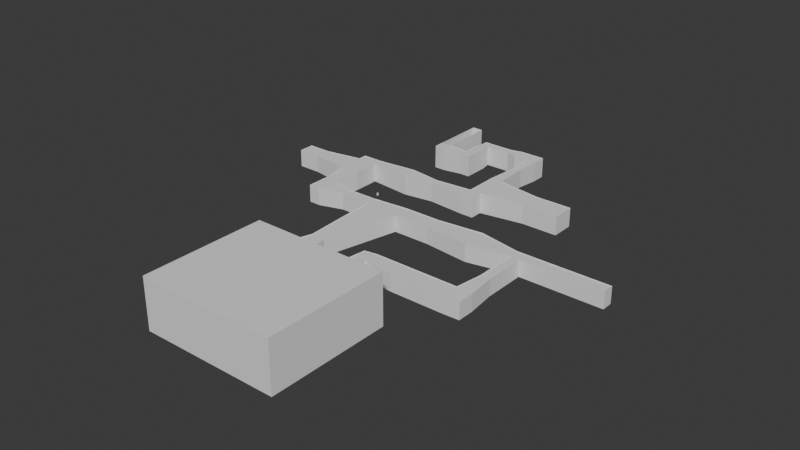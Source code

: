 # Source: juraj_level.blend  (saved by Blender 4.2.66; exported with 4.5.12 LTS)
import bpy
from mathutils import Matrix  # noqa: F401  (used for matrix-valued properties, if any)

bpy.ops.wm.read_factory_settings(use_empty=True)
scene = bpy.context.scene
scene.name = 'Scene'

# ---- collections
col_collection = bpy.data.collections.new('Collection'); scene.collection.children.link(col_collection)

# ---- world
world_world = bpy.data.worlds.new('World'); scene.world = world_world
world_world.use_nodes = True; world_world.node_tree.nodes.clear()
_N = world_world.node_tree.nodes; _L = world_world.node_tree.links
n0 = _N.new('ShaderNodeOutputWorld'); n0.name = 'World Output'; n0.location = (300, 300)
n1 = _N.new('ShaderNodeBackground'); n1.name = 'Background'; n1.location = (10, 300)
n1.inputs[0].default_value = (0.05088, 0.05088, 0.05088, 1.0)
_L.new(n1.outputs[0], n0.inputs[0])
n0.is_active_output = True
world_world.color = (0.05088, 0.05088, 0.05088)
world_world.sun_shadow_jitter_overblur = 0.0

# ---- meshes
me_cube_001 = bpy.data.meshes.new('Cube.001')
me_cube_001.from_pydata([(-1.0, -1.0, -1.0), (-1.0, -1.0, 1.0), (-1.0, 1.0, -1.0), (-1.0, 1.0, 1.0), (1.0, -1.0, -1.0), (1.0, -1.0, 1.0), (1.0, 1.0, -1.0), (1.0, 1.0, 1.0)], [], [(0, 1, 3, 2), (2, 3, 7, 6), (6, 7, 5, 4), (4, 5, 1, 0), (2, 6, 4, 0), (7, 3, 1, 5)])
_uv = me_cube_001.uv_layers.new(name='UVMap')
_uv.uv.foreach_set('vector', [0.375, 0.0, 0.625, 0.0, 0.625, 0.25, 0.375, 0.25, 0.375, 0.25, 0.625, 0.25, 0.625, 0.5, 0.375, 0.5, 0.375, 0.5, 0.625, 0.5, 0.625, 0.75, 0.375, 0.75, 0.375, 0.75, 0.625, 0.75, 0.625, 1.0, 0.375, 1.0, 0.125, 0.5, 0.375, 0.5, 0.375, 0.75, 0.125, 0.75, 0.625, 0.5, 0.875, 0.5, 0.875, 0.75, 0.625, 0.75])
me_cube_001.update()
me_cube_003 = bpy.data.meshes.new('Cube.003')
me_cube_003.from_pydata([(-4.255, 126.0, -4.139), (-4.255, 126.0, 2.107), (-4.255, 128.0, -4.139), (-4.255, 128.0, 2.107), (4.255, 126.0, -4.139), (4.255, 126.0, 2.107), (4.255, 128.0, -4.139), (4.255, 128.0, 2.107), (-4.255, 86.45, -4.139), (-4.255, 86.45, 2.107), (4.255, 86.45, 2.107), (4.255, 86.45, -4.139), (-4.255, 76.91, -4.139), (-4.255, 76.91, 2.107), (4.255, 76.91, 2.107), (4.255, 76.91, -4.139), (19.79, 85.23, 1.312), (19.79, 85.23, -3.345), (19.79, 78.12, 1.312), (19.79, 78.12, -3.345), (28.08, 85.23, 1.312), (28.08, 85.23, -3.345), (28.08, 78.12, 1.312), (28.08, 78.12, -3.345), (19.79, 98.6, 1.312), (19.79, 98.6, -3.345), (28.08, 98.6, 1.312), (28.08, 98.6, -3.345), (20.69, 105.5, 0.8079), (20.69, 105.5, -2.84), (27.18, 105.5, 0.8079), (27.18, 105.5, -2.84), (20.69, 111.5, 0.8079), (20.69, 111.5, -2.84), (27.18, 111.5, 0.8079), (27.18, 111.5, -2.84), (46.42, 105.5, 0.8079), (46.42, 105.5, -2.84), (46.42, 111.5, 0.8079), (46.42, 111.5, -2.84), (54.39, 103.1, 0.8079), (54.39, 103.1, -2.84), (54.39, 113.8, 0.8079), (54.39, 113.8, -2.84), (65.08, 103.1, 0.8079), (65.08, 103.1, -2.84), (65.08, 113.8, 0.8079), (65.08, 113.8, -2.84), (74.27, 103.1, 0.8079), (74.27, 103.1, -2.84), (74.27, 113.8, 0.8079), (74.27, 113.8, -2.84), (66.68, 85.37, 0.1731), (66.68, 85.37, -2.206), (72.67, 85.37, 0.1731), (72.67, 85.37, -2.206), (64.96, 57.27, 0.8551), (64.96, 57.27, -2.888), (74.39, 57.27, 0.8551), (74.39, 57.27, -2.888), (64.96, 30.37, 0.8551), (64.96, 30.37, -2.888), (74.39, 30.37, 0.8551), (74.39, 30.37, -2.888), (64.96, 20.26, 0.8551), (64.96, 20.26, -2.888), (74.39, 20.26, 0.8551), (74.39, 20.26, -2.888), (34.87, 28.82, 0.2813), (34.87, 28.82, -2.314), (34.87, 21.81, 0.2813), (34.87, 21.81, -2.314), (10.75, 30.91, 1.058), (10.75, 30.91, -3.09), (10.75, 19.71, 1.058), (10.75, 19.71, -3.09), (-21.52, 28.82, 0.2838), (-21.52, 28.82, -2.316), (-21.52, 21.8, 0.2838), (-21.52, 21.8, -2.316), (-37.75, 28.82, 0.2838), (-37.75, 28.82, -2.316), (-37.75, 21.8, 0.2838), (-37.75, 21.8, -2.316), (-21.52, 0.6078, 0.2838), (-21.52, 0.6078, -2.316), (-37.75, 0.6078, 0.2838), (-37.75, 0.6078, -2.316), (-25.01, -19.18, -0.2753), (-25.01, -19.18, -1.757), (-34.26, -19.18, -0.2753), (-34.26, -19.18, -1.757), (-25.01, -38.08, -0.2753), (-25.01, -38.08, -1.757), (-34.26, -38.08, -0.2753), (-34.26, -38.08, -1.757), (-5.774, -24.39, -0.6836), (-5.774, -24.39, -1.349), (-5.774, -32.87, -0.6836), (-5.774, -32.87, -1.349), (18.62, -24.39, -0.6836), (18.62, -24.39, -1.349), (18.62, -32.87, -0.6836), (18.62, -32.87, -1.349), (47.43, -21.82, -0.6836), (47.43, -21.82, -1.349), (47.43, -35.44, -0.6836), (47.43, -35.44, -1.349), (76.28, -21.82, -0.6836), (76.28, -21.82, -1.349), (76.28, -35.44, -0.6836), (76.28, -35.44, -1.349), (112.1, -18.25, -0.5091), (112.1, -18.25, -1.523), (112.1, -39.01, -0.5091), (112.1, -39.01, -1.523), (144.7, -24.27, -0.8034), (144.7, -24.27, -1.229), (144.7, -32.99, -0.8034), (144.7, -32.99, -1.229), (152.3, -24.27, -0.8034), (152.3, -24.27, -1.229), (152.3, -32.99, -0.8034), (152.3, -32.99, -1.229), (144.7, -66.12, -0.8034), (144.7, -66.12, -1.229), (152.3, -66.12, -0.8034), (152.3, -66.12, -1.229), (142.3, -88.15, -0.2822), (142.3, -88.15, -1.75), (154.7, -88.15, -0.6683), (154.7, -88.15, -1.364), (142.3, -101.5, -0.2822), (142.3, -101.5, -1.75), (154.7, -101.5, -0.6683), (154.7, -101.5, -1.364), (98.32, -88.15, -0.2822), (98.32, -88.15, -1.75), (98.32, -101.5, -0.2822), (98.32, -101.5, -1.75), (75.64, -88.15, -0.2822), (75.64, -88.15, -1.75), (75.02, -99.09, -0.3415), (75.02, -99.09, -1.675), (-67.45, 17.35, -0.2626), (-67.45, 17.35, -1.77), (-67.45, 5.061, -0.2626), (-67.45, 5.061, -1.77), (-85.67, 17.35, -0.2626), (-85.67, 17.35, -1.77), (-85.67, 5.061, -0.2626), (-85.67, 5.061, -1.77), (21.65, -93.96, -0.8776), (21.65, -93.96, -1.155), (33.66, -95.03, -0.8776), (33.66, -95.03, -1.155), (15.22, -115.7, -0.7748), (15.22, -115.7, -1.258), (36.14, -117.6, -0.7748), (36.14, -117.6, -1.258), (108.9, 52.78, 0.2306), (108.9, 52.78, -2.263), (108.9, 34.86, 0.2306), (108.9, 34.86, -2.263), (137.8, 52.78, 0.2306), (137.8, 52.78, -2.263), (137.8, 34.86, 0.2306), (137.8, 34.86, -2.263), (189.3, -24.27, -0.8034), (189.3, -24.27, -1.229), (189.3, -32.99, -0.8034), (189.3, -32.99, -1.229), (217.0, -24.27, -0.8034), (217.0, -24.27, -1.229), (217.0, -32.99, -0.8034), (217.0, -32.99, -1.229), (64.96, -96.63, -0.4008), (64.96, -96.63, -1.599), (65.52, -89.3, -0.7168), (61.02, -133.0, -0.4008), (61.02, -133.0, -1.599), (78.34, -133.0, -0.4008), (78.34, -133.0, -1.599), (61.02, -136.8, -0.4008), (61.02, -136.8, -1.599), (78.34, -136.8, -0.4008), (78.34, -136.8, -1.599), (61.02, -181.1, -0.4008), (61.02, -181.1, -1.599), (78.34, -181.1, -0.4008), (78.34, -181.1, -1.599), (16.23, -136.8, -0.4008), (16.23, -136.8, -1.599), (16.23, -181.1, -0.4008), (16.23, -181.1, -1.599), (122.7, -136.8, -0.4008), (122.7, -136.8, -1.599), (122.7, -181.1, -0.4008), (122.7, -181.1, -1.599), (61.02, -232.4, -0.4008), (61.02, -232.4, -1.599), (78.34, -232.4, -0.4008), (78.34, -232.4, -1.599), (16.23, -232.4, -0.4008), (16.23, -232.4, -1.599), (122.7, -232.4, -0.4008), (122.7, -232.4, -1.599), (65.52, -89.3, -2.185), (18.62, -24.39, 11.91), (18.62, -32.87, 11.91), (47.43, -21.82, 11.91), (47.43, -35.44, 11.91), (76.28, -21.82, 11.91), (76.28, -35.44, 11.91), (112.1, -18.25, 12.09), (112.1, -39.01, 12.09), (144.7, -24.27, 11.79), (144.7, -32.99, 11.79), (152.3, -24.27, 11.79), (152.3, -32.99, 11.79), (144.7, -66.12, 11.79), (152.3, -66.12, 11.79), (142.3, -88.15, 12.31), (154.7, -88.15, 11.93), (142.3, -101.5, 12.31), (154.7, -101.5, 11.93), (98.32, -88.15, 12.31), (98.32, -101.5, 12.31), (75.64, -88.15, 12.31), (75.02, -99.09, 12.25), (21.65, -93.96, 11.72), (33.66, -95.03, 11.72), (15.22, -115.7, 11.82), (36.14, -117.6, 11.82), (189.3, -24.27, 11.79), (189.3, -32.99, 11.79), (217.0, -24.27, 11.79), (217.0, -32.99, 11.79), (64.96, -96.63, 12.19), (65.52, -89.3, 11.88), (61.02, -133.0, 12.19), (78.34, -133.0, 12.19), (61.02, -136.8, 12.19), (78.34, -136.8, 12.19), (-4.255, 126.0, 14.57), (-4.255, 128.0, 14.57), (4.255, 126.0, 14.57), (4.255, 128.0, 14.57), (-4.255, 86.45, 14.57), (4.255, 86.45, 14.57), (-4.255, 76.91, 14.57), (4.255, 76.91, 14.57), (19.79, 85.23, 13.78), (19.79, 78.12, 13.78), (28.08, 85.23, 13.78), (28.08, 78.12, 13.78), (19.79, 98.6, 13.78), (28.08, 98.6, 13.78), (20.69, 105.5, 13.27), (27.18, 105.5, 13.27), (20.69, 111.5, 13.27), (27.18, 111.5, 13.27), (46.42, 105.5, 13.27), (46.42, 111.5, 13.27), (54.39, 103.1, 13.27), (54.39, 113.8, 13.27), (65.08, 103.1, 13.27), (65.08, 113.8, 13.27), (74.27, 103.1, 13.27), (74.27, 113.8, 13.27), (66.68, 85.37, 12.64), (72.67, 85.37, 12.64), (64.96, 57.27, 13.32), (74.39, 57.27, 13.32), (64.96, 30.37, 13.32), (74.39, 30.37, 13.32), (64.96, 20.26, 13.32), (74.39, 20.26, 13.32), (34.87, 28.82, 12.74), (34.87, 21.81, 12.74), (10.75, 30.91, 13.52), (10.75, 19.71, 13.52), (-21.52, 28.82, 12.75), (-21.52, 21.8, 12.75), (-37.75, 28.82, 12.75), (-37.75, 21.8, 12.75), (-21.52, 0.6078, 12.75), (-37.75, 0.6078, 12.75), (-25.01, -19.18, 12.19), (-34.26, -19.18, 12.19), (-25.01, -38.08, 12.19), (-34.26, -38.08, 12.19), (-5.774, -24.39, 11.78), (-5.774, -32.87, 11.78), (18.62, -24.39, 11.78), (18.62, -32.87, 11.78), (-67.45, 17.35, 12.2), (-67.45, 5.061, 12.2), (-85.67, 17.35, 12.2), (-85.67, 5.061, 12.2), (108.9, 52.78, 12.69), (108.9, 34.86, 12.69), (137.8, 52.78, 12.69), (137.8, 34.86, 12.69), (217.0, -24.27, 12.32), (217.0, -32.99, 12.32), (61.02, -136.8, 37.32), (78.34, -136.8, 37.32), (16.23, -136.8, 37.32), (16.23, -181.1, 37.32), (122.7, -136.8, 37.32), (122.7, -181.1, 37.32), (61.02, -232.4, 37.32), (78.34, -232.4, 37.32), (16.23, -232.4, 37.32), (122.7, -232.4, 37.32), (61.02, -136.8, 12.14), (78.34, -136.8, 12.14), (-4.255, 86.45, 14.21), (4.255, 86.45, 14.21), (-4.255, 76.91, 14.21), (4.255, 76.91, 14.21), (19.79, 85.23, 13.42), (19.79, 78.12, 13.42), (28.08, 85.23, 13.42), (28.08, 78.12, 13.42), (19.79, 98.6, 13.42), (28.08, 98.6, 13.42), (20.69, 105.5, 12.91), (27.18, 105.5, 12.91), (20.69, 111.5, 12.91), (27.18, 111.5, 12.91), (46.42, 105.5, 12.91), (46.42, 111.5, 12.91), (54.39, 103.1, 12.91), (54.39, 113.8, 12.91), (65.08, 103.1, 12.91), (65.08, 113.8, 12.91), (74.27, 103.1, 12.91), (74.27, 113.8, 12.91), (66.68, 85.37, 12.28), (72.67, 85.37, 12.28), (64.96, 57.27, 12.96), (74.39, 57.27, 12.96), (64.96, 30.37, 12.96), (74.39, 30.37, 12.96), (64.96, 20.26, 12.96), (74.39, 20.26, 12.96), (34.87, 28.82, 12.39), (34.87, 21.81, 12.39), (10.75, 30.91, 13.16), (10.75, 19.71, 13.16), (-21.52, 28.82, 12.39), (-21.52, 21.8, 12.39), (-37.75, 28.82, 12.39), (-37.75, 21.8, 12.39), (-21.52, 0.6078, 12.39), (-37.75, 0.6078, 12.39), (-25.01, -19.18, 11.83), (-34.26, -19.18, 11.83), (-25.01, -38.08, 11.83), (-34.26, -38.08, 11.83), (-5.774, -24.39, 11.42), (-5.774, -32.87, 11.42), (18.62, -24.39, 11.42), (18.62, -32.87, 11.42), (47.43, -21.82, 11.42), (47.43, -35.44, 11.42), (76.28, -21.82, 11.42), (76.28, -35.44, 11.42), (112.1, -18.25, 11.6), (112.1, -39.01, 11.6), (144.7, -24.27, 11.3), (144.7, -32.99, 11.3), (152.3, -24.27, 11.3), (152.3, -32.99, 11.3), (144.7, -66.12, 11.3), (152.3, -66.12, 11.3), (142.3, -88.15, 11.82), (154.7, -88.15, 11.44), (142.3, -101.5, 11.82), (154.7, -101.5, 11.44), (98.32, -88.15, 11.82), (98.32, -101.5, 11.82), (75.64, -88.15, 11.82), (75.02, -99.09, 11.76), (-67.45, 17.35, 11.84), (-67.45, 5.061, 11.84), (-85.67, 17.35, 11.84), (-85.67, 5.061, 11.84), (21.65, -93.96, 11.23), (33.66, -95.03, 11.23), (15.22, -115.7, 11.33), (36.14, -117.6, 11.33), (108.9, 52.78, 12.34), (108.9, 34.86, 12.34), (137.8, 52.78, 12.34), (137.8, 34.86, 12.34), (189.3, -24.27, 11.3), (189.3, -32.99, 11.3), (217.0, -24.27, 11.3), (217.0, -32.99, 11.3), (64.96, -96.63, 11.7), (65.52, -89.3, 11.39), (61.02, -133.0, 11.7), (78.34, -133.0, 11.7), (61.02, -136.8, 11.7), (78.34, -136.8, 11.7)], [], [(0, 1, 3, 2), (2, 3, 7, 6), (6, 7, 5, 4), (1, 0, 8, 9), (2, 6, 4, 0), (7, 3, 1, 5), (8, 11, 15, 12), (0, 4, 11, 8), (5, 1, 9, 10), (4, 5, 10, 11), (15, 14, 13, 12), (9, 8, 12, 13), (10, 9, 13, 14), (14, 15, 19, 18), (18, 19, 23, 22), (11, 10, 16, 17), (15, 11, 17, 19), (10, 14, 18, 16), (21, 20, 22, 23), (19, 17, 21, 23), (20, 21, 27, 26), (16, 18, 22, 20), (24, 26, 30, 28), (16, 20, 26, 24), (17, 16, 24, 25), (21, 17, 25, 27), (31, 29, 33, 35), (26, 27, 31, 30), (27, 25, 29, 31), (25, 24, 28, 29), (33, 32, 34, 35), (29, 28, 32, 33), (28, 30, 34, 32), (34, 30, 36, 38), (37, 39, 43, 41), (31, 35, 39, 37), (35, 34, 38, 39), (30, 31, 37, 36), (41, 43, 47, 45), (36, 37, 41, 40), (38, 36, 40, 42), (39, 38, 42, 43), (45, 47, 51, 49), (40, 41, 45, 44), (42, 40, 44, 46), (43, 42, 46, 47), (48, 49, 51, 50), (49, 48, 54, 55), (46, 44, 48, 50), (47, 46, 50, 51), (54, 52, 56, 58), (45, 49, 55, 53), (44, 45, 53, 52), (48, 44, 52, 54), (57, 59, 63, 61), (55, 54, 58, 59), (53, 55, 59, 57), (52, 53, 57, 56), (56, 57, 61, 60), (58, 56, 60, 62), (59, 58, 160, 161), (63, 62, 66, 67), (65, 67, 66, 64), (61, 63, 67, 65), (65, 64, 70, 71), (62, 60, 64, 66), (70, 68, 72, 74), (64, 60, 68, 70), (60, 61, 69, 68), (61, 65, 71, 69), (74, 72, 76, 78), (71, 70, 74, 75), (69, 71, 75, 73), (68, 69, 73, 72), (79, 78, 84, 85), (75, 74, 78, 79), (73, 75, 79, 77), (72, 73, 77, 76), (80, 81, 83, 82), (77, 79, 83, 81), (76, 77, 81, 80), (78, 76, 80, 82), (87, 85, 89, 91), (78, 82, 86, 84), (83, 79, 85, 87), (83, 87, 147, 145), (88, 90, 94, 92), (86, 87, 91, 90), (84, 86, 90, 88), (85, 84, 88, 89), (93, 92, 94, 95), (92, 93, 99, 98), (91, 89, 93, 95), (90, 91, 95, 94), (99, 97, 101, 103), (88, 92, 98, 96), (89, 88, 96, 97), (93, 89, 97, 99), (100, 102, 106, 104), (98, 99, 103, 102), (96, 98, 102, 100), (97, 96, 100, 101), (105, 104, 108, 109), (101, 100, 104, 105), (103, 101, 105, 107), (102, 103, 153, 152), (111, 109, 113, 115), (107, 105, 109, 111), (106, 107, 111, 110), (104, 106, 110, 108), (112, 114, 118, 116), (110, 111, 115, 114), (108, 110, 114, 112), (109, 108, 112, 113), (119, 117, 121, 123), (113, 112, 116, 117), (115, 113, 117, 119), (114, 115, 119, 118), (121, 120, 168, 169), (123, 122, 126, 127), (116, 118, 122, 120), (117, 116, 120, 121), (125, 127, 131, 129), (122, 118, 124, 126), (118, 119, 125, 124), (119, 123, 127, 125), (129, 131, 135, 133), (124, 125, 129, 128), (126, 124, 128, 130), (127, 126, 130, 131), (132, 133, 135, 134), (132, 128, 136, 138), (130, 128, 132, 134), (131, 130, 134, 135), (137, 139, 143, 141), (133, 132, 138, 139), (129, 133, 139, 137), (128, 129, 137, 136), (136, 137, 141, 140), (138, 136, 140, 142), (139, 138, 142, 143), (146, 144, 148, 150), (87, 86, 146, 147), (86, 82, 144, 146), (82, 83, 145, 144), (148, 149, 151, 150), (144, 145, 149, 148), (145, 147, 151, 149), (147, 146, 150, 151), (155, 154, 158, 159), (106, 102, 152, 154), (103, 107, 155, 153), (107, 106, 154, 155), (156, 157, 159, 158), (154, 152, 156, 158), (152, 153, 157, 156), (153, 155, 159, 157), (161, 160, 164, 165), (63, 59, 161, 163), (58, 62, 162, 160), (62, 63, 163, 162), (165, 164, 166, 167), (160, 162, 166, 164), (162, 163, 167, 166), (163, 161, 165, 167), (168, 170, 174, 172), (123, 121, 169, 171), (122, 123, 171, 170), (120, 122, 170, 168), (173, 172, 174, 175), (169, 168, 172, 173), (171, 169, 173, 175), (170, 171, 175, 174), (143, 142, 181, 182), (180, 182, 186, 184), (177, 143, 182, 180), (176, 177, 180, 179), (142, 176, 179, 181), (185, 183, 187, 189), (179, 180, 184, 183), (181, 179, 183, 185), (182, 181, 185, 186), (188, 190, 202, 200), (190, 186, 196, 198), (184, 186, 190, 188), (187, 183, 191, 193), (191, 192, 194, 193), (198, 197, 205, 206), (184, 188, 194, 192), (183, 184, 192, 191), (196, 195, 197, 198), (186, 185, 195, 196), (185, 189, 197, 195), (190, 198, 206, 202), (199, 200, 202, 201), (200, 199, 203, 204), (201, 202, 206, 205), (187, 193, 203, 199), (193, 194, 204, 203), (194, 188, 200, 204), (189, 187, 199, 201), (197, 189, 201, 205), (140, 141, 207, 178), (177, 176, 178, 207), (141, 143, 177, 207), (140, 178, 176, 142), (178, 140, 228, 239), (140, 136, 226, 228), (120, 168, 234, 218), (183, 179, 240, 242), (142, 138, 227, 229), (104, 108, 212, 210), (120, 116, 216, 218), (158, 156, 232, 233), (185, 181, 241, 243), (128, 124, 220, 222), (154, 158, 233, 231), (170, 122, 219, 235), (128, 136, 226, 222), (114, 118, 217, 215), (130, 126, 221, 223), (110, 106, 211, 213), (142, 181, 241, 229), (138, 132, 224, 227), (116, 112, 214, 216), (152, 156, 232, 230), (122, 126, 221, 219), (179, 176, 238, 240), (176, 178, 239, 238), (104, 100, 208, 210), (134, 132, 224, 225), (118, 124, 220, 217), (170, 174, 237, 235), (172, 168, 234, 236), (152, 102, 209, 230), (154, 106, 211, 231), (114, 110, 213, 215), (134, 130, 223, 225), (112, 108, 212, 214), (50, 46, 267, 269), (38, 34, 261, 263), (90, 86, 287, 289), (72, 76, 282, 280), (88, 84, 286, 288), (78, 74, 281, 283), (66, 64, 276, 277), (26, 20, 254, 257), (14, 13, 250, 251), (62, 66, 277, 275), (24, 16, 252, 256), (94, 92, 290, 291), (48, 54, 271, 268), (13, 9, 248, 250), (90, 94, 291, 289), (82, 80, 284, 285), (86, 146, 297, 287), (1, 3, 245, 244), (52, 44, 266, 270), (82, 144, 296, 285), (40, 36, 262, 264), (26, 30, 259, 257), (42, 38, 263, 265), (28, 24, 256, 258), (64, 70, 279, 276), (58, 160, 300, 273), (148, 150, 299, 298), (80, 76, 282, 284), (18, 14, 251, 253), (60, 68, 278, 274), (52, 56, 272, 270), (144, 148, 298, 296), (10, 16, 252, 249), (7, 5, 246, 247), (58, 54, 271, 273), (62, 162, 301, 275), (150, 146, 297, 299), (98, 92, 290, 293), (32, 34, 261, 260), (96, 88, 288, 292), (78, 84, 286, 283), (44, 40, 264, 266), (46, 42, 265, 267), (164, 166, 303, 302), (20, 22, 255, 254), (68, 72, 280, 278), (160, 164, 302, 300), (28, 32, 260, 258), (74, 70, 279, 281), (22, 18, 253, 255), (162, 166, 303, 301), (50, 48, 268, 269), (9, 1, 244, 248), (60, 56, 272, 274), (102, 98, 293, 295), (10, 5, 246, 249), (30, 36, 262, 259), (100, 96, 292, 294), (174, 172, 304, 305), (245, 3, 7, 247), (205, 201, 313, 315), (191, 193, 309, 308), (201, 199, 312, 313), (197, 205, 315, 311), (195, 197, 311, 310), (185, 195, 310, 307), (183, 191, 308, 306), (199, 203, 314, 312), (193, 203, 314, 309), (309, 314, 312, 313, 315, 311, 310, 307, 306, 308), (306, 307, 317, 316), (319, 318, 320, 321), (319, 321, 323, 322), (322, 323, 325, 324), (326, 327, 329, 328), (322, 324, 327, 326), (328, 329, 331, 330), (331, 329, 332, 333), (333, 332, 334, 335), (335, 334, 336, 337), (337, 336, 338, 339), (341, 340, 342, 343), (338, 336, 340, 341), (343, 342, 344, 345), (345, 344, 346, 347), (349, 348, 350, 351), (346, 344, 348, 349), (351, 350, 352, 353), (353, 352, 354, 355), (353, 355, 357, 356), (358, 359, 361, 360), (356, 357, 359, 358), (358, 360, 363, 362), (364, 365, 367, 366), (362, 363, 365, 364), (366, 367, 369, 368), (370, 371, 373, 372), (368, 369, 371, 370), (372, 373, 375, 374), (375, 373, 376, 377), (377, 376, 378, 379), (380, 378, 382, 383), (379, 378, 380, 381), (383, 382, 384, 385), (387, 386, 388, 389), (357, 355, 386, 387), (367, 365, 390, 391), (391, 390, 392, 393), (343, 345, 395, 394), (394, 395, 397, 396), (398, 399, 401, 400), (374, 375, 399, 398), (385, 402, 404, 405), (405, 404, 406, 407), (384, 403, 402, 385)])
_uv = me_cube_003.uv_layers.new(name='UVMap')
_uv.uv.foreach_set('vector', [0.375, 0.0, 0.625, 0.0, 0.625, 0.25, 0.375, 0.25, 0.375, 0.25, 0.625, 0.25, 0.625, 0.5, 0.375, 0.5, 0.375, 0.5, 0.625, 0.5, 0.625, 0.75, 0.375, 0.75, 0.625, 0.0, 0.375, 0.0, 0.375, 0.0, 0.625, 0.0, 0.125, 0.5, 0.375, 0.5, 0.375, 0.75, 0.125, 0.75, 0.625, 0.5, 0.875, 0.5, 0.875, 0.75, 0.625, 0.75, 0.125, 0.75, 0.375, 0.75, 0.375, 0.75, 0.125, 0.75, 0.125, 0.75, 0.375, 0.75, 0.375, 0.75, 0.125, 0.75, 0.625, 0.75, 0.875, 0.75, 0.875, 0.75, 0.625, 0.75, 0.375, 0.75, 0.625, 0.75, 0.625, 0.75, 0.375, 0.75, 0.375, 0.75, 0.625, 0.75, 0.625, 1.0, 0.375, 1.0, 0.625, 0.0, 0.375, 0.0, 0.375, 0.0, 0.625, 0.0, 0.625, 0.75, 0.875, 0.75, 0.875, 0.75, 0.625, 0.75, 0.625, 0.75, 0.375, 0.75, 0.375, 0.75, 0.625, 0.75, 0.625, 0.75, 0.375, 0.75, 0.375, 0.75, 0.625, 0.75, 0.375, 0.75, 0.625, 0.75, 0.625, 0.75, 0.375, 0.75, 0.375, 0.75, 0.375, 0.75, 0.375, 0.75, 0.375, 0.75, 0.625, 0.75, 0.625, 0.75, 0.625, 0.75, 0.625, 0.75, 0.375, 0.75, 0.625, 0.75, 0.625, 0.75, 0.375, 0.75, 0.375, 0.75, 0.375, 0.75, 0.375, 0.75, 0.375, 0.75, 0.625, 0.75, 0.375, 0.75, 0.375, 0.75, 0.625, 0.75, 0.625, 0.75, 0.625, 0.75, 0.625, 0.75, 0.625, 0.75, 0.625, 0.75, 0.625, 0.75, 0.625, 0.75, 0.625, 0.75, 0.625, 0.75, 0.625, 0.75, 0.625, 0.75, 0.625, 0.75, 0.375, 0.75, 0.625, 0.75, 0.625, 0.75, 0.375, 0.75, 0.375, 0.75, 0.375, 0.75, 0.375, 0.75, 0.375, 0.75, 0.375, 0.75, 0.375, 0.75, 0.375, 0.75, 0.375, 0.75, 0.625, 0.75, 0.375, 0.75, 0.375, 0.75, 0.625, 0.75, 0.375, 0.75, 0.375, 0.75, 0.375, 0.75, 0.375, 0.75, 0.375, 0.75, 0.625, 0.75, 0.625, 0.75, 0.375, 0.75, 0.375, 0.75, 0.625, 0.75, 0.625, 0.75, 0.375, 0.75, 0.375, 0.75, 0.625, 0.75, 0.625, 0.75, 0.375, 0.75, 0.625, 0.75, 0.625, 0.75, 0.625, 0.75, 0.625, 0.75, 0.625, 0.75, 0.625, 0.75, 0.625, 0.75, 0.625, 0.75, 0.375, 0.75, 0.375, 0.75, 0.375, 0.75, 0.375, 0.75, 0.375, 0.75, 0.375, 0.75, 0.375, 0.75, 0.375, 0.75, 0.375, 0.75, 0.625, 0.75, 0.625, 0.75, 0.375, 0.75, 0.625, 0.75, 0.375, 0.75, 0.375, 0.75, 0.625, 0.75, 0.375, 0.75, 0.375, 0.75, 0.375, 0.75, 0.375, 0.75, 0.625, 0.75, 0.375, 0.75, 0.375, 0.75, 0.625, 0.75, 0.625, 0.75, 0.625, 0.75, 0.625, 0.75, 0.625, 0.75, 0.375, 0.75, 0.625, 0.75, 0.625, 0.75, 0.375, 0.75, 0.375, 0.75, 0.375, 0.75, 0.375, 0.75, 0.375, 0.75, 0.625, 0.75, 0.375, 0.75, 0.375, 0.75, 0.625, 0.75, 0.625, 0.75, 0.625, 0.75, 0.625, 0.75, 0.625, 0.75, 0.375, 0.75, 0.625, 0.75, 0.625, 0.75, 0.375, 0.75, 0.625, 0.75, 0.375, 0.75, 0.375, 0.75, 0.625, 0.75, 0.375, 0.75, 0.625, 0.75, 0.625, 0.75, 0.375, 0.75, 0.625, 0.75, 0.625, 0.75, 0.625, 0.75, 0.625, 0.75, 0.375, 0.75, 0.625, 0.75, 0.625, 0.75, 0.375, 0.75, 0.625, 0.75, 0.625, 0.75, 0.625, 0.75, 0.625, 0.75, 0.375, 0.75, 0.375, 0.75, 0.375, 0.75, 0.375, 0.75, 0.625, 0.75, 0.375, 0.75, 0.375, 0.75, 0.625, 0.75, 0.625, 0.75, 0.625, 0.75, 0.625, 0.75, 0.625, 0.75, 0.375, 0.75, 0.375, 0.75, 0.375, 0.75, 0.375, 0.75, 0.375, 0.75, 0.625, 0.75, 0.625, 0.75, 0.375, 0.75, 0.375, 0.75, 0.375, 0.75, 0.375, 0.75, 0.375, 0.75, 0.625, 0.75, 0.375, 0.75, 0.375, 0.75, 0.625, 0.75, 0.625, 0.75, 0.375, 0.75, 0.375, 0.75, 0.625, 0.75, 0.625, 0.75, 0.625, 0.75, 0.625, 0.75, 0.625, 0.75, 0.375, 0.75, 0.625, 0.75, 0.625, 0.75, 0.375, 0.75, 0.375, 0.75, 0.625, 0.75, 0.625, 0.75, 0.375, 0.75, 0.375, 0.75, 0.375, 0.75, 0.625, 0.75, 0.625, 0.75, 0.375, 0.75, 0.375, 0.75, 0.375, 0.75, 0.375, 0.75, 0.375, 0.75, 0.625, 0.75, 0.625, 0.75, 0.375, 0.75, 0.625, 0.75, 0.625, 0.75, 0.625, 0.75, 0.625, 0.75, 0.625, 0.75, 0.625, 0.75, 0.625, 0.75, 0.625, 0.75, 0.625, 0.75, 0.625, 0.75, 0.625, 0.75, 0.625, 0.75, 0.625, 0.75, 0.375, 0.75, 0.375, 0.75, 0.625, 0.75, 0.375, 0.75, 0.375, 0.75, 0.375, 0.75, 0.375, 0.75, 0.625, 0.75, 0.625, 0.75, 0.625, 0.75, 0.625, 0.75, 0.375, 0.75, 0.625, 0.75, 0.625, 0.75, 0.375, 0.75, 0.375, 0.75, 0.375, 0.75, 0.375, 0.75, 0.375, 0.75, 0.625, 0.75, 0.375, 0.75, 0.375, 0.75, 0.625, 0.75, 0.375, 0.75, 0.625, 0.75, 0.625, 0.75, 0.375, 0.75, 0.375, 0.75, 0.625, 0.75, 0.625, 0.75, 0.375, 0.75, 0.375, 0.75, 0.375, 0.75, 0.375, 0.75, 0.375, 0.75, 0.625, 0.75, 0.375, 0.75, 0.375, 0.75, 0.625, 0.75, 0.625, 0.75, 0.375, 0.75, 0.375, 0.75, 0.625, 0.75, 0.375, 0.75, 0.375, 0.75, 0.375, 0.75, 0.375, 0.75, 0.625, 0.75, 0.375, 0.75, 0.375, 0.75, 0.625, 0.75, 0.625, 0.75, 0.625, 0.75, 0.625, 0.75, 0.625, 0.75, 0.375, 0.75, 0.375, 0.75, 0.375, 0.75, 0.375, 0.75, 0.625, 0.75, 0.625, 0.75, 0.625, 0.75, 0.625, 0.75, 0.375, 0.75, 0.375, 0.75, 0.375, 0.75, 0.375, 0.75, 0.375, 0.75, 0.375, 0.75, 0.375, 0.75, 0.375, 0.75, 0.625, 0.75, 0.625, 0.75, 0.625, 0.75, 0.625, 0.75, 0.625, 0.75, 0.375, 0.75, 0.375, 0.75, 0.625, 0.75, 0.625, 0.75, 0.625, 0.75, 0.625, 0.75, 0.625, 0.75, 0.375, 0.75, 0.625, 0.75, 0.625, 0.75, 0.375, 0.75, 0.375, 0.75, 0.625, 0.75, 0.625, 0.75, 0.375, 0.75, 0.625, 0.75, 0.375, 0.75, 0.375, 0.75, 0.625, 0.75, 0.375, 0.75, 0.375, 0.75, 0.375, 0.75, 0.375, 0.75, 0.625, 0.75, 0.375, 0.75, 0.375, 0.75, 0.625, 0.75, 0.375, 0.75, 0.375, 0.75, 0.375, 0.75, 0.375, 0.75, 0.625, 0.75, 0.625, 0.75, 0.625, 0.75, 0.625, 0.75, 0.375, 0.75, 0.625, 0.75, 0.625, 0.75, 0.375, 0.75, 0.375, 0.75, 0.375, 0.75, 0.375, 0.75, 0.375, 0.75, 0.625, 0.75, 0.625, 0.75, 0.625, 0.75, 0.625, 0.75, 0.625, 0.75, 0.375, 0.75, 0.375, 0.75, 0.625, 0.75, 0.625, 0.75, 0.625, 0.75, 0.625, 0.75, 0.625, 0.75, 0.375, 0.75, 0.625, 0.75, 0.625, 0.75, 0.375, 0.75, 0.375, 0.75, 0.625, 0.75, 0.625, 0.75, 0.375, 0.75, 0.375, 0.75, 0.625, 0.75, 0.625, 0.75, 0.375, 0.75, 0.375, 0.75, 0.375, 0.75, 0.375, 0.75, 0.375, 0.75, 0.625, 0.75, 0.375, 0.75, 0.375, 0.75, 0.625, 0.75, 0.375, 0.75, 0.375, 0.75, 0.375, 0.75, 0.375, 0.75, 0.375, 0.75, 0.375, 0.75, 0.375, 0.75, 0.375, 0.75, 0.625, 0.75, 0.375, 0.75, 0.375, 0.75, 0.625, 0.75, 0.625, 0.75, 0.625, 0.75, 0.625, 0.75, 0.625, 0.75, 0.625, 0.75, 0.625, 0.75, 0.625, 0.75, 0.625, 0.75, 0.625, 0.75, 0.375, 0.75, 0.375, 0.75, 0.625, 0.75, 0.625, 0.75, 0.625, 0.75, 0.625, 0.75, 0.625, 0.75, 0.375, 0.75, 0.625, 0.75, 0.625, 0.75, 0.375, 0.75, 0.375, 0.75, 0.375, 0.75, 0.375, 0.75, 0.375, 0.75, 0.375, 0.75, 0.625, 0.75, 0.625, 0.75, 0.375, 0.75, 0.375, 0.75, 0.375, 0.75, 0.375, 0.75, 0.375, 0.75, 0.625, 0.75, 0.375, 0.75, 0.375, 0.75, 0.625, 0.75, 0.375, 0.75, 0.625, 0.75, 0.625, 0.75, 0.375, 0.75, 0.375, 0.75, 0.625, 0.75, 0.625, 0.75, 0.375, 0.75, 0.625, 0.75, 0.625, 0.75, 0.625, 0.75, 0.625, 0.75, 0.375, 0.75, 0.625, 0.75, 0.625, 0.75, 0.375, 0.75, 0.375, 0.75, 0.375, 0.75, 0.375, 0.75, 0.375, 0.75, 0.625, 0.75, 0.625, 0.75, 0.625, 0.75, 0.625, 0.75, 0.625, 0.75, 0.375, 0.75, 0.375, 0.75, 0.625, 0.75, 0.375, 0.75, 0.375, 0.75, 0.375, 0.75, 0.375, 0.75, 0.375, 0.75, 0.375, 0.75, 0.375, 0.75, 0.375, 0.75, 0.625, 0.75, 0.375, 0.75, 0.375, 0.75, 0.625, 0.75, 0.625, 0.75, 0.625, 0.75, 0.625, 0.75, 0.625, 0.75, 0.375, 0.75, 0.625, 0.75, 0.625, 0.75, 0.375, 0.75, 0.625, 0.75, 0.375, 0.75, 0.375, 0.75, 0.625, 0.75, 0.625, 0.75, 0.625, 0.75, 0.625, 0.75, 0.625, 0.75, 0.625, 0.75, 0.625, 0.75, 0.625, 0.75, 0.625, 0.75, 0.375, 0.75, 0.625, 0.75, 0.625, 0.75, 0.375, 0.75, 0.375, 0.75, 0.375, 0.75, 0.375, 0.75, 0.375, 0.75, 0.375, 0.75, 0.625, 0.75, 0.625, 0.75, 0.375, 0.75, 0.375, 0.75, 0.375, 0.75, 0.375, 0.75, 0.375, 0.75, 0.625, 0.75, 0.375, 0.75, 0.375, 0.75, 0.625, 0.75, 0.625, 0.75, 0.375, 0.75, 0.375, 0.75, 0.625, 0.75, 0.625, 0.75, 0.625, 0.75, 0.625, 0.75, 0.625, 0.75, 0.375, 0.75, 0.625, 0.75, 0.625, 0.75, 0.375, 0.75, 0.625, 0.75, 0.625, 0.75, 0.625, 0.75, 0.625, 0.75, 0.375, 0.75, 0.625, 0.75, 0.625, 0.75, 0.375, 0.75, 0.625, 0.75, 0.625, 0.75, 0.625, 0.75, 0.625, 0.75, 0.625, 0.75, 0.375, 0.75, 0.375, 0.75, 0.625, 0.75, 0.625, 0.75, 0.375, 0.75, 0.375, 0.75, 0.625, 0.75, 0.625, 0.75, 0.375, 0.75, 0.375, 0.75, 0.625, 0.75, 0.375, 0.75, 0.375, 0.75, 0.375, 0.75, 0.375, 0.75, 0.375, 0.75, 0.625, 0.75, 0.625, 0.75, 0.375, 0.75, 0.375, 0.75, 0.625, 0.75, 0.625, 0.75, 0.375, 0.75, 0.625, 0.75, 0.625, 0.75, 0.625, 0.75, 0.625, 0.75, 0.375, 0.75, 0.375, 0.75, 0.375, 0.75, 0.375, 0.75, 0.375, 0.75, 0.625, 0.75, 0.625, 0.75, 0.375, 0.75, 0.625, 0.75, 0.375, 0.75, 0.375, 0.75, 0.625, 0.75, 0.625, 0.75, 0.625, 0.75, 0.625, 0.75, 0.625, 0.75, 0.625, 0.75, 0.375, 0.75, 0.375, 0.75, 0.625, 0.75, 0.375, 0.75, 0.375, 0.75, 0.375, 0.75, 0.375, 0.75, 0.375, 0.75, 0.625, 0.75, 0.625, 0.75, 0.375, 0.75, 0.375, 0.75, 0.375, 0.75, 0.375, 0.75, 0.375, 0.75, 0.625, 0.75, 0.625, 0.75, 0.625, 0.75, 0.625, 0.75, 0.625, 0.75, 0.375, 0.75, 0.375, 0.75, 0.625, 0.75, 0.375, 0.75, 0.625, 0.75, 0.625, 0.75, 0.375, 0.75, 0.625, 0.75, 0.625, 0.75, 0.625, 0.75, 0.625, 0.75, 0.625, 0.75, 0.375, 0.75, 0.375, 0.75, 0.625, 0.75, 0.375, 0.75, 0.375, 0.75, 0.375, 0.75, 0.375, 0.75, 0.625, 0.75, 0.625, 0.75, 0.625, 0.75, 0.625, 0.75, 0.375, 0.75, 0.375, 0.75, 0.375, 0.75, 0.375, 0.75, 0.625, 0.75, 0.375, 0.75, 0.375, 0.75, 0.625, 0.75, 0.625, 0.75, 0.625, 0.75, 0.625, 0.75, 0.625, 0.75, 0.375, 0.75, 0.625, 0.75, 0.625, 0.75, 0.375, 0.75, 0.375, 0.75, 0.625, 0.75, 0.625, 0.75, 0.375, 0.75, 0.375, 0.75, 0.375, 0.75, 0.375, 0.75, 0.375, 0.75, 0.625, 0.75, 0.375, 0.75, 0.375, 0.75, 0.625, 0.75, 0.375, 0.75, 0.625, 0.75, 0.625, 0.75, 0.375, 0.75, 0.375, 0.75, 0.375, 0.75, 0.375, 0.75, 0.375, 0.75, 0.375, 0.75, 0.375, 0.75, 0.375, 0.75, 0.375, 0.75, 0.625, 0.75, 0.375, 0.75, 0.375, 0.75, 0.625, 0.75, 0.625, 0.75, 0.625, 0.75, 0.625, 0.75, 0.625, 0.75, 0.625, 0.75, 0.625, 0.75, 0.625, 0.75, 0.625, 0.75, 0.625, 0.75, 0.375, 0.75, 0.375, 0.75, 0.625, 0.75, 0.625, 0.75, 0.625, 0.75, 0.625, 0.75, 0.625, 0.75, 0.375, 0.75, 0.625, 0.75, 0.625, 0.75, 0.375, 0.75, 0.375, 0.75, 0.375, 0.75, 0.375, 0.75, 0.375, 0.75, 0.375, 0.75, 0.375, 0.75, 0.375, 0.75, 0.375, 0.75, 0.375, 0.75, 0.375, 0.75, 0.375, 0.75, 0.375, 0.75, 0.625, 0.75, 0.625, 0.75, 0.625, 0.75, 0.625, 0.75, 0.625, 0.75, 0.375, 0.75, 0.375, 0.75, 0.625, 0.75, 0.375, 0.75, 0.625, 0.75, 0.625, 0.75, 0.375, 0.75, 0.375, 0.75, 0.375, 0.75, 0.375, 0.75, 0.375, 0.75, 0.625, 0.75, 0.375, 0.75, 0.375, 0.75, 0.625, 0.75, 0.375, 0.75, 0.625, 0.75, 0.625, 0.75, 0.375, 0.75, 0.375, 0.75, 0.625, 0.75, 0.625, 0.75, 0.375, 0.75, 0.625, 0.75, 0.625, 0.75, 0.625, 0.75, 0.625, 0.75, 0.375, 0.75, 0.375, 0.75, 0.375, 0.75, 0.375, 0.75, 0.625, 0.75, 0.375, 0.75, 0.375, 0.75, 0.625, 0.75, 0.375, 0.75, 0.625, 0.75, 0.625, 0.75, 0.375, 0.75, 0.625, 0.75, 0.375, 0.75, 0.375, 0.75, 0.625, 0.75, 0.625, 0.75, 0.625, 0.75, 0.625, 0.75, 0.625, 0.75, 0.625, 0.75, 0.375, 0.75, 0.375, 0.75, 0.625, 0.75, 0.375, 0.75, 0.375, 0.75, 0.375, 0.75, 0.375, 0.75, 0.625, 0.75, 0.625, 0.75, 0.625, 0.75, 0.625, 0.75, 0.625, 0.75, 0.625, 0.75, 0.625, 0.75, 0.625, 0.75, 0.625, 0.75, 0.375, 0.75, 0.375, 0.75, 0.625, 0.75, 0.375, 0.75, 0.625, 0.75, 0.625, 0.75, 0.375, 0.75, 0.375, 0.75, 0.375, 0.75, 0.375, 0.75, 0.375, 0.75, 0.625, 0.75, 0.625, 0.75, 0.625, 0.75, 0.625, 0.75, 0.625, 0.75, 0.625, 0.75, 0.625, 0.75, 0.625, 0.75, 0.625, 0.75, 0.625, 0.75, 0.625, 0.75, 0.625, 0.75, 0.625, 0.75, 0.625, 0.75, 0.625, 0.75, 0.625, 0.75, 0.625, 0.75, 0.625, 0.75, 0.625, 0.75, 0.625, 0.75, 0.625, 0.75, 0.625, 0.75, 0.625, 0.75, 0.625, 0.75, 0.625, 0.75, 0.625, 0.75, 0.625, 0.75, 0.625, 0.75, 0.625, 0.75, 0.625, 0.75, 0.625, 0.75, 0.625, 0.75, 0.625, 0.75, 0.625, 0.75, 0.625, 0.75, 0.625, 0.75, 0.625, 0.75, 0.625, 0.75, 0.625, 0.75, 0.625, 0.75, 0.625, 0.75, 0.625, 0.75, 0.625, 0.75, 0.625, 0.75, 0.625, 0.75, 0.625, 0.75, 0.625, 0.75, 0.625, 0.75, 0.625, 0.75, 0.625, 0.75, 0.625, 0.75, 0.625, 0.75, 0.625, 0.75, 0.625, 0.75, 0.625, 0.75, 0.625, 0.75, 0.625, 0.75, 0.625, 0.75, 0.625, 0.75, 0.625, 0.75, 0.625, 0.75, 0.625, 0.75, 0.625, 0.75, 0.625, 0.75, 0.625, 0.75, 0.625, 0.75, 0.625, 0.75, 0.625, 0.75, 0.625, 0.75, 0.625, 0.75, 0.625, 0.75, 0.625, 0.75, 0.625, 0.75, 0.625, 0.75, 0.625, 0.75, 0.625, 0.75, 0.625, 0.75, 0.625, 0.75, 0.625, 0.75, 0.625, 0.75, 0.625, 0.75, 0.625, 0.75, 0.625, 0.75, 0.625, 0.75, 0.625, 0.75, 0.625, 0.75, 0.625, 0.75, 0.625, 0.75, 0.625, 0.75, 0.625, 0.75, 0.625, 0.75, 0.625, 0.75, 0.625, 0.75, 0.625, 0.75, 0.625, 0.75, 0.625, 0.75, 0.625, 0.75, 0.625, 0.75, 0.625, 0.75, 0.625, 0.75, 0.625, 0.75, 0.625, 0.75, 0.625, 0.75, 0.625, 0.75, 0.625, 0.75, 0.625, 0.75, 0.625, 0.75, 0.625, 0.75, 0.625, 0.75, 0.625, 0.75, 0.625, 0.75, 0.625, 0.75, 0.625, 0.75, 0.625, 0.75, 0.625, 0.75, 0.625, 0.75, 0.625, 0.75, 0.625, 0.75, 0.625, 0.75, 0.625, 0.75, 0.625, 0.75, 0.625, 0.75, 0.625, 0.75, 0.625, 0.75, 0.625, 0.75, 0.625, 0.75, 0.625, 0.75, 0.625, 0.75, 0.625, 0.75, 0.625, 0.75, 0.625, 0.75, 0.625, 0.75, 0.625, 0.75, 0.625, 0.75, 0.625, 0.75, 0.625, 0.75, 0.625, 0.75, 0.625, 0.75, 0.625, 0.75, 0.625, 0.75, 0.625, 0.75, 0.625, 0.75, 0.625, 0.75, 0.625, 0.75, 0.625, 0.75, 0.625, 0.75, 0.625, 0.75, 0.625, 0.75, 0.625, 0.75, 0.625, 0.75, 0.625, 0.75, 0.625, 0.75, 0.625, 0.75, 0.625, 0.75, 0.625, 0.75, 0.625, 0.75, 0.625, 0.75, 0.625, 0.75, 0.625, 0.75, 0.625, 0.75, 0.625, 0.75, 0.625, 0.75, 0.625, 0.75, 0.625, 0.75, 0.625, 0.75, 0.625, 0.75, 0.625, 0.75, 0.625, 0.75, 0.625, 0.75, 0.625, 1.0, 0.625, 1.0, 0.625, 0.75, 0.625, 0.75, 0.625, 0.75, 0.625, 0.75, 0.625, 0.75, 0.625, 0.75, 0.625, 0.75, 0.625, 0.75, 0.625, 0.75, 0.625, 0.75, 0.625, 0.75, 0.625, 0.75, 0.625, 0.75, 0.625, 0.75, 0.625, 0.75, 0.625, 0.75, 0.625, 0.75, 0.625, 0.0, 0.625, 0.0, 0.625, 0.0, 0.625, 0.0, 0.625, 0.75, 0.625, 0.75, 0.625, 0.75, 0.625, 0.75, 0.625, 0.75, 0.625, 0.75, 0.625, 0.75, 0.625, 0.75, 0.625, 0.75, 0.625, 0.75, 0.625, 0.75, 0.625, 0.75, 0.625, 0.0, 0.625, 0.25, 0.625, 0.25, 0.625, 0.0, 0.625, 0.75, 0.625, 0.75, 0.625, 0.75, 0.625, 0.75, 0.625, 0.75, 0.625, 0.75, 0.625, 0.75, 0.625, 0.75, 0.625, 0.75, 0.625, 0.75, 0.625, 0.75, 0.625, 0.75, 0.625, 0.75, 0.625, 0.75, 0.625, 0.75, 0.625, 0.75, 0.625, 0.75, 0.625, 0.75, 0.625, 0.75, 0.625, 0.75, 0.625, 0.75, 0.625, 0.75, 0.625, 0.75, 0.625, 0.75, 0.625, 0.75, 0.625, 0.75, 0.625, 0.75, 0.625, 0.75, 0.625, 0.75, 0.625, 0.75, 0.625, 0.75, 0.625, 0.75, 0.625, 0.75, 0.625, 0.75, 0.625, 0.75, 0.625, 0.75, 0.625, 0.75, 0.625, 0.75, 0.625, 0.75, 0.625, 0.75, 0.625, 0.75, 0.625, 0.75, 0.625, 0.75, 0.625, 0.75, 0.625, 0.75, 0.625, 0.75, 0.625, 0.75, 0.625, 0.75, 0.625, 0.75, 0.625, 0.75, 0.625, 0.75, 0.625, 0.75, 0.625, 0.75, 0.625, 0.75, 0.625, 0.75, 0.625, 0.75, 0.625, 0.75, 0.625, 0.75, 0.625, 0.75, 0.625, 0.75, 0.625, 0.5, 0.625, 0.75, 0.625, 0.75, 0.625, 0.5, 0.625, 0.75, 0.625, 0.75, 0.625, 0.75, 0.625, 0.75, 0.625, 0.75, 0.625, 0.75, 0.625, 0.75, 0.625, 0.75, 0.625, 0.75, 0.625, 0.75, 0.625, 0.75, 0.625, 0.75, 0.625, 0.75, 0.625, 0.75, 0.625, 0.75, 0.625, 0.75, 0.625, 0.75, 0.625, 0.75, 0.625, 0.75, 0.625, 0.75, 0.625, 0.75, 0.625, 0.75, 0.625, 0.75, 0.625, 0.75, 0.625, 0.75, 0.625, 0.75, 0.625, 0.75, 0.625, 0.75, 0.625, 0.75, 0.625, 0.75, 0.625, 0.75, 0.625, 0.75, 0.625, 0.75, 0.625, 0.75, 0.625, 0.75, 0.625, 0.75, 0.625, 0.75, 0.625, 0.75, 0.625, 0.75, 0.625, 0.75, 0.625, 0.75, 0.625, 0.75, 0.625, 0.75, 0.625, 0.75, 0.625, 0.75, 0.625, 0.75, 0.625, 0.75, 0.625, 0.75, 0.625, 0.75, 0.625, 0.75, 0.625, 0.75, 0.625, 0.75, 0.625, 0.75, 0.625, 0.75, 0.625, 0.75, 0.625, 0.75, 0.625, 0.75, 0.625, 0.75, 0.625, 0.75, 0.625, 0.75, 0.625, 0.75, 0.625, 0.75, 0.625, 0.75, 0.625, 0.75, 0.625, 0.75, 0.625, 0.75, 0.625, 0.75, 0.625, 0.75, 0.625, 0.75, 0.625, 0.75, 0.625, 0.75, 0.625, 0.75, 0.625, 0.0, 0.625, 0.0, 0.625, 0.0, 0.625, 0.0, 0.625, 0.75, 0.625, 0.75, 0.625, 0.75, 0.625, 0.75, 0.625, 0.75, 0.625, 0.75, 0.625, 0.75, 0.625, 0.75, 0.625, 0.75, 0.625, 0.75, 0.625, 0.75, 0.625, 0.75, 0.625, 0.75, 0.625, 0.75, 0.625, 0.75, 0.625, 0.75, 0.625, 0.75, 0.625, 0.75, 0.625, 0.75, 0.625, 0.75, 0.625, 0.75, 0.625, 0.75, 0.625, 0.75, 0.625, 0.75, 0.0, 0.0, 0.0, 0.0, 0.0, 0.0, 0.0, 0.0, 0.625, 0.75, 0.625, 0.75, 0.625, 0.75, 0.625, 0.75, 0.625, 0.75, 0.625, 0.75, 0.625, 0.75, 0.625, 0.75, 0.625, 0.75, 0.625, 0.75, 0.625, 0.75, 0.625, 0.75, 0.625, 0.75, 0.625, 0.75, 0.625, 0.75, 0.625, 0.75, 0.625, 0.75, 0.625, 0.75, 0.625, 0.75, 0.625, 0.75, 0.625, 0.75, 0.625, 0.75, 0.625, 0.75, 0.625, 0.75, 0.625, 0.75, 0.625, 0.75, 0.625, 0.75, 0.625, 0.75, 0.625, 0.75, 0.625, 0.75, 0.625, 0.75, 0.625, 0.75, 0.625, 0.75, 0.625, 0.75, 0.625, 0.75, 0.625, 0.75, 0.625, 0.75, 0.625, 0.75, 0.625, 0.75, 0.625, 0.75, 0.625, 0.75, 0.625, 0.75, 0.625, 0.75, 0.625, 0.75, 0.625, 0.75, 0.625, 0.75, 0.625, 0.75, 0.625, 0.75, 0.625, 0.75, 0.625, 0.75, 0.625, 0.75, 0.875, 0.75, 0.875, 0.75, 0.625, 0.75, 0.625, 0.75, 0.625, 0.75, 0.625, 0.75, 0.625, 0.75, 0.625, 0.75, 0.625, 0.75, 0.625, 0.75, 0.625, 0.75, 0.625, 0.75, 0.625, 0.75, 0.625, 0.75, 0.625, 0.75, 0.625, 0.75, 0.625, 0.75, 0.625, 0.75, 0.625, 0.75, 0.625, 0.75, 0.625, 0.75, 0.625, 0.75, 0.625, 0.75, 0.625, 0.75, 0.625, 0.75, 0.625, 0.75, 0.625, 0.75, 0.625, 0.75, 0.625, 0.75, 0.625, 0.75, 0.625, 0.75, 0.625, 0.75, 0.625, 0.75, 0.625, 0.75, 0.625, 0.75, 0.625, 0.75, 0.625, 0.75, 0.625, 0.75, 0.625, 0.75, 0.625, 0.75, 0.625, 0.75, 0.625, 0.75, 0.625, 0.75, 0.625, 0.75, 0.625, 0.75, 0.625, 0.75, 0.625, 0.75, 0.625, 0.75, 0.625, 0.75, 0.625, 0.75, 0.625, 0.75, 0.625, 0.75, 0.625, 0.75, 0.625, 0.75, 0.625, 0.75, 0.625, 0.75, 0.625, 0.75, 0.625, 0.75, 0.625, 0.75, 0.625, 0.75, 0.625, 0.75, 0.625, 0.75, 0.625, 0.75, 0.625, 0.75, 0.625, 0.75, 0.625, 0.75, 0.625, 0.75, 0.625, 0.75, 0.625, 0.75, 0.625, 0.75, 0.625, 0.75, 0.625, 0.75, 0.625, 0.75, 0.625, 0.75, 0.625, 0.75, 0.625, 0.75, 0.625, 0.75, 0.625, 0.75, 0.625, 0.75, 0.625, 0.75, 0.625, 0.75, 0.625, 0.75, 0.625, 0.75, 0.625, 0.75, 0.625, 0.75, 0.625, 0.75, 0.625, 0.75, 0.625, 0.75, 0.625, 0.75, 0.625, 0.75, 0.625, 0.75, 0.625, 0.75, 0.625, 0.75, 0.625, 0.75, 0.625, 0.75, 0.625, 0.75, 0.625, 0.75, 0.625, 0.75, 0.625, 0.75, 0.625, 0.75, 0.625, 0.75, 0.625, 0.75, 0.625, 0.75, 0.625, 0.75, 0.625, 0.75, 0.625, 0.75, 0.625, 0.75, 0.625, 0.75, 0.625, 0.75, 0.625, 0.75, 0.625, 0.75, 0.625, 0.75, 0.625, 0.75, 0.625, 0.75, 0.625, 0.75, 0.625, 0.75, 0.625, 0.75, 0.625, 0.75, 0.625, 0.75, 0.625, 0.75, 0.625, 0.75, 0.625, 0.75, 0.625, 0.75, 0.625, 0.75, 0.625, 0.75, 0.625, 0.75, 0.625, 0.75, 0.625, 0.75, 0.625, 0.75, 0.625, 0.75, 0.625, 0.75, 0.625, 0.75, 0.625, 0.75, 0.625, 0.75, 0.625, 0.75, 0.625, 0.75, 0.625, 0.75, 0.625, 0.75, 0.625, 0.75, 0.625, 0.75, 0.625, 0.75, 0.625, 0.75, 0.625, 0.75, 0.625, 0.75, 0.625, 0.75, 0.625, 0.75, 0.625, 0.75, 0.625, 0.75, 0.625, 0.75, 0.625, 0.75, 0.625, 0.75, 0.625, 0.75, 0.625, 0.75, 0.625, 0.75, 0.625, 0.75, 0.625, 0.75, 0.625, 0.75, 0.625, 0.75, 0.625, 0.75, 0.625, 0.75, 0.625, 0.75, 0.625, 0.75, 0.625, 0.75, 0.625, 0.75, 0.625, 0.75, 0.625, 0.75, 0.625, 0.75, 0.625, 0.75, 0.625, 0.75, 0.625, 0.75, 0.625, 0.75, 0.625, 0.75, 0.625, 0.75, 0.625, 0.75, 0.625, 0.75])
me_cube_003.update()

# ---- objects
ob_player_ref = bpy.data.objects.new('player ref', me_cube_001)
ob_cube_001 = bpy.data.objects.new('Cube.001', me_cube_003)

# ---- transforms, parenting, visibility, modifiers, constraints
ob_player_ref.location = (0.0, 0.0, 1.0)
ob_player_ref.scale = (0.5, 0.5, 1.0)
ob_cube_001.location = (0.0, 0.0, 0.0)

# ---- collection membership
col_collection.objects.link(ob_player_ref)
col_collection.objects.link(ob_cube_001)

# ---- scene / render settings (as saved in the file)
scene.frame_start = 1; scene.frame_end = 250; scene.frame_set(1)
scene.render.engine = 'BLENDER_EEVEE_NEXT'
bpy.context.view_layer.update()

# ---- added for rendering (the .blend has no active camera and no usable light): camera, sun
cam_auto = bpy.data.cameras.new('AutoCamera')
cam_auto.lens = 50.0
cam_auto.sensor_width = 36.0
cam_auto.clip_end = 7671.05
ob_auto_camera = bpy.data.objects.new('AutoCamera', cam_auto)
scene.collection.objects.link(ob_auto_camera)
ob_auto_camera.location = (502.767, -576.695, 366.27)
ob_auto_camera.rotation_euler = (1.09748, -7.21219e-08, 0.694738)
scene.camera = ob_auto_camera
light_auto_sun = bpy.data.lights.new('AutoSun', 'SUN')
light_auto_sun.energy = 3.0
light_auto_sun.angle = 0.0523599
ob_auto_sun = bpy.data.objects.new('AutoSun', light_auto_sun)
scene.collection.objects.link(ob_auto_sun)
ob_auto_sun.rotation_euler = (0.872665, 0.174533, 0.523599)
bpy.context.view_layer.update()
